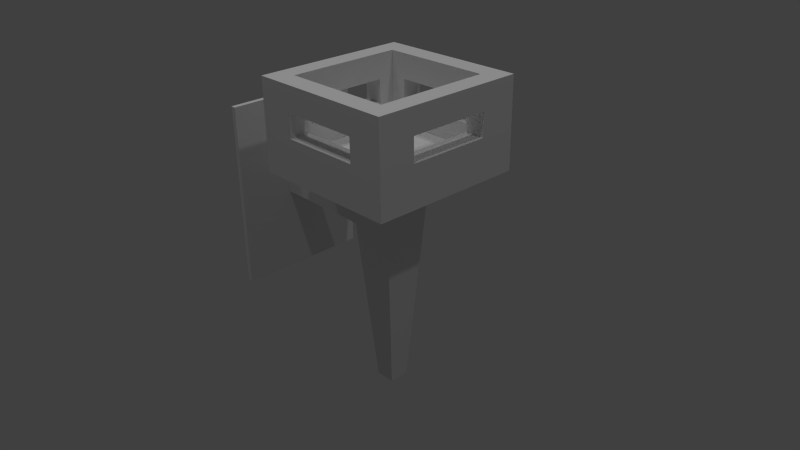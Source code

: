 # Source: torch.blend  (saved by Blender 2.78.0; exported with 4.5.12 LTS)
import bpy
from mathutils import Matrix  # noqa: F401  (used for matrix-valued properties, if any)

bpy.ops.wm.read_factory_settings(use_empty=True)
scene = bpy.context.scene
scene.name = 'Scene'

# ---- collections
col_collection_1 = bpy.data.collections.new('Collection 1'); scene.collection.children.link(col_collection_1)

# ---- world
world_world = bpy.data.worlds.new('World'); scene.world = world_world
world_world.color = (0.05088, 0.05088, 0.05088)
world_world.use_sun_shadow = False
world_world.sun_shadow_jitter_overblur = 0.0
world_world.cycles.sampling_method = 'NONE'
world_world.cycles.sample_map_resolution = 256

# ---- cameras
cam_camera = bpy.data.cameras.new('Camera')
cam_camera.clip_end = 100.0
cam_camera.lens = 35.0
cam_camera.sensor_width = 32.0
cam_camera.sensor_height = 18.0
cam_camera.ortho_scale = 7.314
cam_camera.dof.focus_distance = 0.0
cam_camera.dof.aperture_fstop = 128.0

# ---- lights
light_lamp_003 = bpy.data.lights.new('Lamp.003', 'POINT')
light_lamp_003.transmission_factor = 0.0
light_lamp_003.cutoff_distance = 30.0
light_lamp_003.energy = 100.0
light_lamp_003.shadow_buffer_clip_start = 1.001
light_lamp_003.shadow_soft_size = 0.1
light_lamp_003.shadow_maximum_resolution = 0.006
light_lamp_003.use_absolute_resolution = True
light_lamp_003.cycles.use_multiple_importance_sampling = False
light_lamp_002 = bpy.data.lights.new('Lamp.002', 'POINT')
light_lamp_002.transmission_factor = 0.0
light_lamp_002.cutoff_distance = 30.0
light_lamp_002.energy = 100.0
light_lamp_002.shadow_buffer_clip_start = 1.001
light_lamp_002.shadow_soft_size = 0.1
light_lamp_002.shadow_maximum_resolution = 0.006
light_lamp_002.use_absolute_resolution = True
light_lamp_002.cycles.use_multiple_importance_sampling = False
light_lamp_001 = bpy.data.lights.new('Lamp.001', 'POINT')
light_lamp_001.transmission_factor = 0.0
light_lamp_001.cutoff_distance = 30.0
light_lamp_001.energy = 100.0
light_lamp_001.shadow_buffer_clip_start = 1.001
light_lamp_001.shadow_soft_size = 0.1
light_lamp_001.shadow_maximum_resolution = 0.006
light_lamp_001.use_absolute_resolution = True
light_lamp_001.cycles.use_multiple_importance_sampling = False
light_lamp = bpy.data.lights.new('Lamp', 'POINT')
light_lamp.transmission_factor = 0.0
light_lamp.cutoff_distance = 30.0
light_lamp.energy = 100.0
light_lamp.shadow_buffer_clip_start = 1.001
light_lamp.shadow_soft_size = 0.1
light_lamp.shadow_maximum_resolution = 0.006
light_lamp.use_absolute_resolution = True
light_lamp.cycles.use_multiple_importance_sampling = False

# ---- meshes
me_cube = bpy.data.meshes.new('Cube')
me_cube.from_pydata([(3.375, -2.152, 0.6242), (3.375, 2.152, 0.6242), (7.678, -2.152, 0.6242), (7.678, 2.152, 0.6242), (5.148, -0.3788, -1.549), (4.527, -1.0, 0.4514), (5.148, 0.3788, -1.549), (4.527, 1.0, 0.4514), (5.905, -0.3788, -1.549), (6.527, -1.0, 0.4514), (5.905, 0.3788, -1.549), (6.527, 1.0, 0.4514), (2.613, -2.914, 0.4514), (2.613, 2.914, 0.4514), (8.441, 2.914, 0.4514), (8.441, -2.914, 0.4514), (2.613, -2.914, 1.261), (2.613, 2.914, 1.261), (8.441, 2.914, 1.261), (8.441, -2.914, 1.261), (3.375, -2.152, 1.261), (7.678, -2.152, 1.261), (3.375, 2.152, 1.261), (7.678, 2.152, 1.261), (3.981, 2.914, 1.036), (3.981, 2.152, 1.036), (3.981, -2.914, 1.036), (3.981, -2.152, 1.036), (3.981, 2.914, 0.8229), (3.981, 2.152, 0.8229), (3.981, -2.914, 0.8229), (3.981, -2.152, 0.8229), (7.072, 2.914, 0.8229), (7.072, 2.152, 0.8229), (7.072, -2.914, 0.8229), (7.072, -2.152, 0.8229), (7.072, 2.914, 1.036), (7.072, 2.152, 1.036), (7.072, -2.914, 1.036), (7.072, -2.152, 1.036), (8.441, -1.546, 0.8229), (2.613, -1.546, 0.8229), (3.375, -1.546, 0.8229), (7.678, -1.546, 0.8229), (8.441, 1.546, 0.8229), (2.613, 1.546, 0.8229), (3.375, 1.546, 0.8229), (7.678, 1.546, 0.8229), (8.441, -1.546, 1.036), (2.613, -1.546, 1.036), (2.613, -1.546, 1.015), (3.375, -1.546, 1.036), (3.375, -1.546, 0.9929), (7.678, -1.546, 1.036), (8.441, 1.546, 1.036), (2.613, 1.546, 1.036), (3.375, 1.546, 1.036), (7.678, 1.546, 1.036), (0.2, -0.4715, -0.09008), (0.2, -0.4715, 0.09008), (0.2, 0.4715, -0.09008), (0.2, 0.4715, 0.09008), (5.279, -0.4715, -0.09008), (5.279, -0.4715, 0.09008), (5.279, 0.4715, -0.09008), (5.279, 0.4715, 0.09008), (0.2, 2.575, -0.8457), (0.2, -2.575, -0.8457), (0.2, -2.575, 0.8457), (0.2, 2.575, 0.8457), (0.0, 0.4715, -0.09008), (0.0, -0.4715, -0.09008), (0.0, -0.4715, 0.09008), (0.0, 0.4715, 0.09008), (0.0, 2.575, -0.8457), (0.0, -2.575, -0.8457), (0.0, -2.575, 0.8457), (0.0, 2.575, 0.8457)], [], [(0, 1, 22, 56, 46, 42, 52, 20), (1, 3, 23, 37, 33, 29), (3, 2, 43, 47, 57, 23), (2, 0, 31, 35, 39, 21), (1, 0, 2, 3), (4, 5, 7, 6), (6, 7, 11, 10), (10, 11, 9, 8), (8, 9, 5, 4), (6, 10, 8, 4), (9, 11, 14, 15), (15, 14, 44, 40, 48, 19), (7, 5, 12, 13), (5, 9, 15, 12), (11, 7, 13, 14), (18, 23, 21, 20, 16, 19), (13, 12, 16, 50, 41, 45, 55, 17), (12, 30, 26, 38, 19, 16), (14, 13, 28, 32, 36, 18), (16, 20, 22, 23, 18, 17), (32, 33, 37, 36), (35, 34, 38, 39), (18, 36, 24, 28, 13, 17), (30, 31, 27, 26), (29, 28, 24, 25), (21, 39, 27, 31, 0, 20), (29, 25, 37, 23, 22, 1), (28, 29, 33, 32), (31, 30, 34, 35), (19, 38, 34, 30, 12, 15), (36, 37, 25, 24), (39, 38, 26, 27), (45, 46, 56, 55), (47, 44, 54, 57), (17, 55, 49, 50, 16), (40, 43, 53, 48), (42, 41, 50, 49, 51, 52), (20, 52, 51, 56, 22), (23, 57, 53, 43, 2, 21), (41, 42, 46, 45), (43, 40, 44, 47), (55, 56, 51, 49), (57, 54, 48, 53), (19, 48, 54, 44, 14, 18), (58, 59, 72, 71), (60, 61, 65, 64), (64, 65, 63, 62), (62, 63, 59, 58), (60, 64, 62, 58), (65, 61, 59, 63), (67, 75, 74, 66), (61, 60, 70, 73), (66, 74, 77, 69), (66, 69, 68, 67), (68, 76, 75, 67), (69, 77, 76, 68), (59, 61, 73, 72), (60, 58, 71, 70), (74, 75, 76, 77)])
me_cube.use_remesh_preserve_volume = False
me_cube.use_remesh_preserve_attributes = False
me_cube.use_mirror_vertex_groups = False
me_cube.update()

# ---- objects
ob_lamp_003 = bpy.data.objects.new('Lamp.003', light_lamp_003)
ob_lamp_002 = bpy.data.objects.new('Lamp.002', light_lamp_002)
ob_lamp_001 = bpy.data.objects.new('Lamp.001', light_lamp_001)
ob_cube = bpy.data.objects.new('Cube', me_cube)
ob_camera = bpy.data.objects.new('Camera', cam_camera)
ob_lamp = bpy.data.objects.new('Lamp', light_lamp)

# ---- transforms, parenting, visibility, modifiers, constraints
ob_lamp_003.location = (-0.8009, 1.329, 5.904)
ob_lamp_003.rotation_euler = (0.6503, 0.05522, 1.866)
ob_lamp_003.lock_rotations_4d = False
ob_lamp_003.empty_display_type = 'ARROWS'
ob_lamp_003.color = (0.0, 0.0, 0.0, 0.0)
ob_lamp_003.lineart.crease_threshold = 0.0
ob_lamp_002.location = (-1.102, -1.017, 5.904)
ob_lamp_002.rotation_euler = (0.6503, 0.05522, 1.866)
ob_lamp_002.lock_rotations_4d = False
ob_lamp_002.empty_display_type = 'ARROWS'
ob_lamp_002.color = (0.0, 0.0, 0.0, 0.0)
ob_lamp_002.lineart.crease_threshold = 0.0
ob_lamp_001.location = (1.406, -1.635, 5.904)
ob_lamp_001.rotation_euler = (0.6503, 0.05522, 1.866)
ob_lamp_001.lock_rotations_4d = False
ob_lamp_001.empty_display_type = 'ARROWS'
ob_lamp_001.color = (0.0, 0.0, 0.0, 0.0)
ob_lamp_001.lineart.crease_threshold = 0.0
ob_cube.location = (0.0, 0.0, 0.0)
ob_cube.scale = (0.08293, 0.08579, 0.3559)
ob_cube.lineart.crease_threshold = 0.0
ob_camera.parent = ob_cube
ob_camera.matrix_parent_inverse = Matrix(((12.06, 0.0, 0.0, 0.0), (0.0, 11.66, 0.0, 0.0), (0.0, 0.0, 2.81, -6.7e-07), (0.0, 0.0, 0.0, 1.0)))
ob_camera.location = (2.191, -1.575, 1.151)
ob_camera.rotation_euler = (1.109, 0.01082, 0.8149)
ob_camera.lock_rotations_4d = False
ob_camera.empty_display_type = 'ARROWS'
ob_camera.color = (0.0, 0.0, 0.0, 0.0)
ob_camera.display_type = 'WIRE'
ob_camera.lineart.crease_threshold = 0.0
ob_lamp.location = (4.076, 1.005, 5.904)
ob_lamp.rotation_euler = (0.6503, 0.05522, 1.866)
ob_lamp.lock_rotations_4d = False
ob_lamp.empty_display_type = 'ARROWS'
ob_lamp.color = (0.0, 0.0, 0.0, 0.0)
ob_lamp.lineart.crease_threshold = 0.0

# ---- collection membership
col_collection_1.objects.link(ob_lamp_003)
col_collection_1.objects.link(ob_lamp_002)
col_collection_1.objects.link(ob_lamp_001)
col_collection_1.objects.link(ob_cube)
col_collection_1.objects.link(ob_camera)
col_collection_1.objects.link(ob_lamp)

# ---- scene / render settings (as saved in the file)
scene.camera = ob_camera
scene.frame_start = 1; scene.frame_end = 250; scene.frame_set(59)
scene.render.engine = 'BLENDER_EEVEE_NEXT'
scene.render.resolution_percentage = 50
scene.render.dither_intensity = 0.0
scene.cycles.use_denoising = False
scene.cycles.samples = 10
scene.cycles.sampling_pattern = 'TABULATED_SOBOL'
scene.cycles.light_sampling_threshold = 0.0
scene.cycles.use_adaptive_sampling = False
scene.cycles.use_light_tree = False
scene.cycles.blur_glossy = 0.0
scene.cycles.pixel_filter_type = 'GAUSSIAN'
scene.cycles.sample_clamp_indirect = 0.0
scene.view_settings.view_transform = 'Standard'
bpy.context.view_layer.update()
